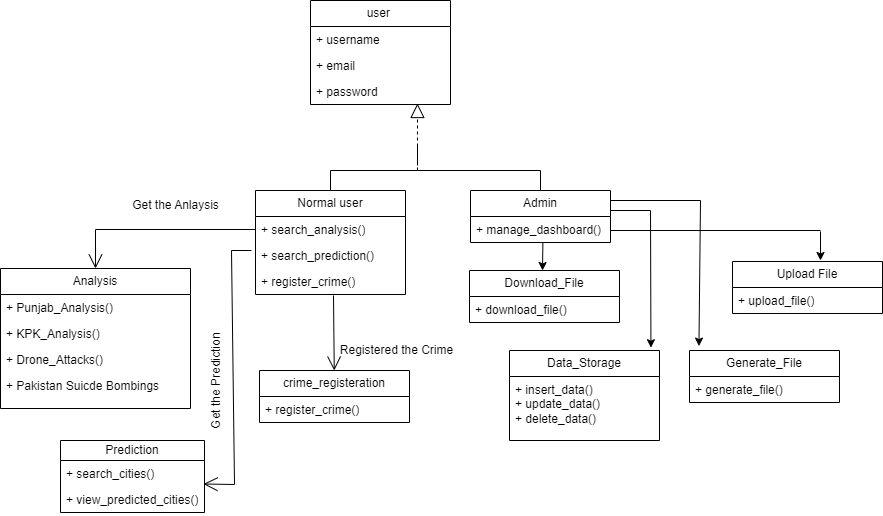

The diagram above was exported from draw.io. Its source (the exported page's mxGraphModel, read from the mxfile embedded in the PNG):
<mxGraphModel dx="1900" dy="522" grid="1" gridSize="10" guides="1" tooltips="1" connect="1" arrows="1" fold="1" page="1" pageScale="1" pageWidth="850" pageHeight="1100" math="0" shadow="0">
  <root>
    <mxCell id="0" />
    <mxCell id="1" parent="0" />
    <mxCell id="QJ51y62GaLLZOOZd85J1-8" value="user&amp;nbsp;" style="swimlane;fontStyle=0;childLayout=stackLayout;horizontal=1;startSize=26;fillColor=none;horizontalStack=0;resizeParent=1;resizeParentMax=0;resizeLast=0;collapsible=1;marginBottom=0;whiteSpace=wrap;html=1;" parent="1" vertex="1">
      <mxGeometry x="250" y="50" width="140" height="104" as="geometry" />
    </mxCell>
    <mxCell id="QJ51y62GaLLZOOZd85J1-9" value="+ username" style="text;strokeColor=none;fillColor=none;align=left;verticalAlign=top;spacingLeft=4;spacingRight=4;overflow=hidden;rotatable=0;points=[[0,0.5],[1,0.5]];portConstraint=eastwest;whiteSpace=wrap;html=1;" parent="QJ51y62GaLLZOOZd85J1-8" vertex="1">
      <mxGeometry y="26" width="140" height="26" as="geometry" />
    </mxCell>
    <mxCell id="QJ51y62GaLLZOOZd85J1-10" value="+ email&lt;br&gt;&amp;nbsp;" style="text;strokeColor=none;fillColor=none;align=left;verticalAlign=top;spacingLeft=4;spacingRight=4;overflow=hidden;rotatable=0;points=[[0,0.5],[1,0.5]];portConstraint=eastwest;whiteSpace=wrap;html=1;" parent="QJ51y62GaLLZOOZd85J1-8" vertex="1">
      <mxGeometry y="52" width="140" height="26" as="geometry" />
    </mxCell>
    <mxCell id="QJ51y62GaLLZOOZd85J1-18" value="+ password" style="text;strokeColor=none;fillColor=none;align=left;verticalAlign=top;spacingLeft=4;spacingRight=4;overflow=hidden;rotatable=0;points=[[0,0.5],[1,0.5]];portConstraint=eastwest;whiteSpace=wrap;html=1;" parent="QJ51y62GaLLZOOZd85J1-8" vertex="1">
      <mxGeometry y="78" width="140" height="26" as="geometry" />
    </mxCell>
    <mxCell id="QJ51y62GaLLZOOZd85J1-20" value="Normal user" style="swimlane;fontStyle=0;childLayout=stackLayout;horizontal=1;startSize=26;fillColor=none;horizontalStack=0;resizeParent=1;resizeParentMax=0;resizeLast=0;collapsible=1;marginBottom=0;whiteSpace=wrap;html=1;" parent="1" vertex="1">
      <mxGeometry x="195" y="240" width="150" height="104" as="geometry" />
    </mxCell>
    <mxCell id="QJ51y62GaLLZOOZd85J1-21" value="+ search_analysis()" style="text;strokeColor=none;fillColor=none;align=left;verticalAlign=top;spacingLeft=4;spacingRight=4;overflow=hidden;rotatable=0;points=[[0,0.5],[1,0.5]];portConstraint=eastwest;whiteSpace=wrap;html=1;" parent="QJ51y62GaLLZOOZd85J1-20" vertex="1">
      <mxGeometry y="26" width="150" height="26" as="geometry" />
    </mxCell>
    <mxCell id="QJ51y62GaLLZOOZd85J1-23" value="+ search_prediction()" style="text;strokeColor=none;fillColor=none;align=left;verticalAlign=top;spacingLeft=4;spacingRight=4;overflow=hidden;rotatable=0;points=[[0,0.5],[1,0.5]];portConstraint=eastwest;whiteSpace=wrap;html=1;" parent="QJ51y62GaLLZOOZd85J1-20" vertex="1">
      <mxGeometry y="52" width="150" height="26" as="geometry" />
    </mxCell>
    <mxCell id="QJ51y62GaLLZOOZd85J1-24" value="+ register_crime()" style="text;strokeColor=none;fillColor=none;align=left;verticalAlign=top;spacingLeft=4;spacingRight=4;overflow=hidden;rotatable=0;points=[[0,0.5],[1,0.5]];portConstraint=eastwest;whiteSpace=wrap;html=1;" parent="QJ51y62GaLLZOOZd85J1-20" vertex="1">
      <mxGeometry y="78" width="150" height="26" as="geometry" />
    </mxCell>
    <mxCell id="QJ51y62GaLLZOOZd85J1-25" value="Admin" style="swimlane;fontStyle=0;childLayout=stackLayout;horizontal=1;startSize=26;fillColor=none;horizontalStack=0;resizeParent=1;resizeParentMax=0;resizeLast=0;collapsible=1;marginBottom=0;whiteSpace=wrap;html=1;" parent="1" vertex="1">
      <mxGeometry x="410" y="240" width="140" height="52" as="geometry" />
    </mxCell>
    <mxCell id="QJ51y62GaLLZOOZd85J1-26" value="+ manage_dashboard()" style="text;strokeColor=none;fillColor=none;align=left;verticalAlign=top;spacingLeft=4;spacingRight=4;overflow=hidden;rotatable=0;points=[[0,0.5],[1,0.5]];portConstraint=eastwest;whiteSpace=wrap;html=1;" parent="QJ51y62GaLLZOOZd85J1-25" vertex="1">
      <mxGeometry y="26" width="140" height="26" as="geometry" />
    </mxCell>
    <mxCell id="QJ51y62GaLLZOOZd85J1-31" value="" style="endArrow=none;html=1;rounded=0;entryX=0.5;entryY=0;entryDx=0;entryDy=0;exitX=0.5;exitY=0;exitDx=0;exitDy=0;" parent="1" source="QJ51y62GaLLZOOZd85J1-25" target="QJ51y62GaLLZOOZd85J1-20" edge="1">
      <mxGeometry width="50" height="50" relative="1" as="geometry">
        <mxPoint x="200" y="310" as="sourcePoint" />
        <mxPoint x="250" y="260" as="targetPoint" />
        <Array as="points">
          <mxPoint x="480" y="220" />
          <mxPoint x="270" y="220" />
        </Array>
      </mxGeometry>
    </mxCell>
    <mxCell id="QJ51y62GaLLZOOZd85J1-34" value="" style="endArrow=block;dashed=1;endFill=0;endSize=12;html=1;rounded=0;entryX=0.764;entryY=0.962;entryDx=0;entryDy=0;entryPerimeter=0;" parent="1" target="QJ51y62GaLLZOOZd85J1-18" edge="1">
      <mxGeometry width="160" relative="1" as="geometry">
        <mxPoint x="357" y="220" as="sourcePoint" />
        <mxPoint x="460" y="280" as="targetPoint" />
      </mxGeometry>
    </mxCell>
    <mxCell id="QJ51y62GaLLZOOZd85J1-35" value="" style="endArrow=none;html=1;rounded=0;" parent="1" edge="1">
      <mxGeometry width="50" height="50" relative="1" as="geometry">
        <mxPoint x="357" y="215" as="sourcePoint" />
        <mxPoint x="357" y="195" as="targetPoint" />
      </mxGeometry>
    </mxCell>
    <mxCell id="QJ51y62GaLLZOOZd85J1-48" value="crime_registeration" style="swimlane;fontStyle=0;childLayout=stackLayout;horizontal=1;startSize=26;fillColor=none;horizontalStack=0;resizeParent=1;resizeParentMax=0;resizeLast=0;collapsible=1;marginBottom=0;whiteSpace=wrap;html=1;" parent="1" vertex="1">
      <mxGeometry x="199" y="420" width="150" height="52" as="geometry" />
    </mxCell>
    <mxCell id="QJ51y62GaLLZOOZd85J1-49" value="+ register_crime()" style="text;strokeColor=none;fillColor=none;align=left;verticalAlign=top;spacingLeft=4;spacingRight=4;overflow=hidden;rotatable=0;points=[[0,0.5],[1,0.5]];portConstraint=eastwest;whiteSpace=wrap;html=1;" parent="QJ51y62GaLLZOOZd85J1-48" vertex="1">
      <mxGeometry y="26" width="150" height="26" as="geometry" />
    </mxCell>
    <mxCell id="QJ51y62GaLLZOOZd85J1-53" value="" style="endArrow=open;endFill=1;endSize=12;html=1;rounded=0;exitX=0.52;exitY=1.038;exitDx=0;exitDy=0;exitPerimeter=0;" parent="1" source="QJ51y62GaLLZOOZd85J1-24" target="QJ51y62GaLLZOOZd85J1-48" edge="1">
      <mxGeometry width="160" relative="1" as="geometry">
        <mxPoint x="111.95000000000005" y="409.99800000000005" as="sourcePoint" />
        <mxPoint x="114" y="459.01" as="targetPoint" />
      </mxGeometry>
    </mxCell>
    <mxCell id="QJ51y62GaLLZOOZd85J1-54" value="Analysis" style="swimlane;fontStyle=0;childLayout=stackLayout;horizontal=1;startSize=26;fillColor=none;horizontalStack=0;resizeParent=1;resizeParentMax=0;resizeLast=0;collapsible=1;marginBottom=0;whiteSpace=wrap;html=1;" parent="1" vertex="1">
      <mxGeometry x="-60" y="318" width="190" height="140" as="geometry" />
    </mxCell>
    <mxCell id="QJ51y62GaLLZOOZd85J1-55" value="+ Punjab_Analysis()" style="text;strokeColor=none;fillColor=none;align=left;verticalAlign=top;spacingLeft=4;spacingRight=4;overflow=hidden;rotatable=0;points=[[0,0.5],[1,0.5]];portConstraint=eastwest;whiteSpace=wrap;html=1;" parent="QJ51y62GaLLZOOZd85J1-54" vertex="1">
      <mxGeometry y="26" width="190" height="26" as="geometry" />
    </mxCell>
    <mxCell id="QJ51y62GaLLZOOZd85J1-101" value="+ KPK_Analysis()&lt;br&gt;" style="text;strokeColor=none;fillColor=none;align=left;verticalAlign=top;spacingLeft=4;spacingRight=4;overflow=hidden;rotatable=0;points=[[0,0.5],[1,0.5]];portConstraint=eastwest;whiteSpace=wrap;html=1;" parent="QJ51y62GaLLZOOZd85J1-54" vertex="1">
      <mxGeometry y="52" width="190" height="26" as="geometry" />
    </mxCell>
    <mxCell id="IZohc19drItt0zgnoT4C-1" value="+ Drone_Attacks()&lt;br&gt;" style="text;strokeColor=none;fillColor=none;align=left;verticalAlign=top;spacingLeft=4;spacingRight=4;overflow=hidden;rotatable=0;points=[[0,0.5],[1,0.5]];portConstraint=eastwest;whiteSpace=wrap;html=1;" vertex="1" parent="QJ51y62GaLLZOOZd85J1-54">
      <mxGeometry y="78" width="190" height="26" as="geometry" />
    </mxCell>
    <mxCell id="IZohc19drItt0zgnoT4C-2" value="+ Pakistan Suicde Bombings" style="text;strokeColor=none;fillColor=none;align=left;verticalAlign=top;spacingLeft=4;spacingRight=4;overflow=hidden;rotatable=0;points=[[0,0.5],[1,0.5]];portConstraint=eastwest;whiteSpace=wrap;html=1;" vertex="1" parent="QJ51y62GaLLZOOZd85J1-54">
      <mxGeometry y="104" width="190" height="36" as="geometry" />
    </mxCell>
    <mxCell id="QJ51y62GaLLZOOZd85J1-59" value="" style="endArrow=open;endFill=1;endSize=12;html=1;rounded=0;entryX=0.5;entryY=0;entryDx=0;entryDy=0;exitX=0;exitY=0.5;exitDx=0;exitDy=0;" parent="1" source="QJ51y62GaLLZOOZd85J1-21" target="QJ51y62GaLLZOOZd85J1-54" edge="1">
      <mxGeometry width="160" relative="1" as="geometry">
        <mxPoint x="282" y="381" as="sourcePoint" />
        <mxPoint x="284" y="430" as="targetPoint" />
        <Array as="points">
          <mxPoint x="35" y="279" />
        </Array>
      </mxGeometry>
    </mxCell>
    <mxCell id="QJ51y62GaLLZOOZd85J1-95" value="Prediction" style="swimlane;fontStyle=0;childLayout=stackLayout;horizontal=1;startSize=20;fillColor=none;horizontalStack=0;resizeParent=1;resizeParentMax=0;resizeLast=0;collapsible=1;marginBottom=0;whiteSpace=wrap;html=1;" parent="1" vertex="1">
      <mxGeometry y="490" width="144" height="72" as="geometry" />
    </mxCell>
    <mxCell id="QJ51y62GaLLZOOZd85J1-96" value="+ search_cities()" style="text;strokeColor=none;fillColor=none;align=left;verticalAlign=top;spacingLeft=4;spacingRight=4;overflow=hidden;rotatable=0;points=[[0,0.5],[1,0.5]];portConstraint=eastwest;whiteSpace=wrap;html=1;" parent="QJ51y62GaLLZOOZd85J1-95" vertex="1">
      <mxGeometry y="20" width="144" height="26" as="geometry" />
    </mxCell>
    <mxCell id="QJ51y62GaLLZOOZd85J1-97" value="+ view_predicted_cities()" style="text;strokeColor=none;fillColor=none;align=left;verticalAlign=top;spacingLeft=4;spacingRight=4;overflow=hidden;rotatable=0;points=[[0,0.5],[1,0.5]];portConstraint=eastwest;whiteSpace=wrap;html=1;" parent="QJ51y62GaLLZOOZd85J1-95" vertex="1">
      <mxGeometry y="46" width="144" height="26" as="geometry" />
    </mxCell>
    <mxCell id="QJ51y62GaLLZOOZd85J1-100" value="" style="endArrow=open;endFill=1;endSize=12;html=1;rounded=0;entryX=1;entryY=0.25;entryDx=0;entryDy=0;" parent="1" edge="1">
      <mxGeometry width="160" relative="1" as="geometry">
        <mxPoint x="191" y="300" as="sourcePoint" />
        <mxPoint x="143" y="533.5" as="targetPoint" />
        <Array as="points">
          <mxPoint x="171" y="300" />
          <mxPoint x="174" y="534" />
        </Array>
      </mxGeometry>
    </mxCell>
    <mxCell id="QJ51y62GaLLZOOZd85J1-107" value="Get the Anlaysis" style="text;html=1;align=center;verticalAlign=middle;resizable=0;points=[];autosize=1;strokeColor=none;fillColor=none;" parent="1" vertex="1">
      <mxGeometry x="60" y="240" width="110" height="30" as="geometry" />
    </mxCell>
    <mxCell id="QJ51y62GaLLZOOZd85J1-109" value="Registered the Crime&lt;br&gt;" style="text;html=1;align=center;verticalAlign=middle;resizable=0;points=[];autosize=1;strokeColor=none;fillColor=none;" parent="1" vertex="1">
      <mxGeometry x="266" y="385" width="140" height="30" as="geometry" />
    </mxCell>
    <mxCell id="tJReFR4rHhADnim4csVc-1" value="Get the Prediction" style="text;html=1;align=center;verticalAlign=middle;resizable=0;points=[];autosize=1;strokeColor=none;fillColor=none;rotation=-90;" parent="1" vertex="1">
      <mxGeometry x="96" y="416" width="120" height="30" as="geometry" />
    </mxCell>
    <mxCell id="IZohc19drItt0zgnoT4C-3" value="Upload File" style="swimlane;fontStyle=0;childLayout=stackLayout;horizontal=1;startSize=26;fillColor=none;horizontalStack=0;resizeParent=1;resizeParentMax=0;resizeLast=0;collapsible=1;marginBottom=0;whiteSpace=wrap;html=1;" vertex="1" parent="1">
      <mxGeometry x="672" y="311" width="150" height="52" as="geometry" />
    </mxCell>
    <mxCell id="IZohc19drItt0zgnoT4C-4" value="+ upload_file()" style="text;strokeColor=none;fillColor=none;align=left;verticalAlign=top;spacingLeft=4;spacingRight=4;overflow=hidden;rotatable=0;points=[[0,0.5],[1,0.5]];portConstraint=eastwest;whiteSpace=wrap;html=1;" vertex="1" parent="IZohc19drItt0zgnoT4C-3">
      <mxGeometry y="26" width="150" height="26" as="geometry" />
    </mxCell>
    <mxCell id="IZohc19drItt0zgnoT4C-5" value="Download_File" style="swimlane;fontStyle=0;childLayout=stackLayout;horizontal=1;startSize=26;fillColor=none;horizontalStack=0;resizeParent=1;resizeParentMax=0;resizeLast=0;collapsible=1;marginBottom=0;whiteSpace=wrap;html=1;" vertex="1" parent="1">
      <mxGeometry x="409" y="320" width="150" height="52" as="geometry" />
    </mxCell>
    <mxCell id="IZohc19drItt0zgnoT4C-6" value="+ download_file()" style="text;strokeColor=none;fillColor=none;align=left;verticalAlign=top;spacingLeft=4;spacingRight=4;overflow=hidden;rotatable=0;points=[[0,0.5],[1,0.5]];portConstraint=eastwest;whiteSpace=wrap;html=1;" vertex="1" parent="IZohc19drItt0zgnoT4C-5">
      <mxGeometry y="26" width="150" height="26" as="geometry" />
    </mxCell>
    <mxCell id="IZohc19drItt0zgnoT4C-7" value="Generate_File" style="swimlane;fontStyle=0;childLayout=stackLayout;horizontal=1;startSize=26;fillColor=none;horizontalStack=0;resizeParent=1;resizeParentMax=0;resizeLast=0;collapsible=1;marginBottom=0;whiteSpace=wrap;html=1;" vertex="1" parent="1">
      <mxGeometry x="629" y="400" width="150" height="52" as="geometry" />
    </mxCell>
    <mxCell id="IZohc19drItt0zgnoT4C-8" value="+ generate_file()" style="text;strokeColor=none;fillColor=none;align=left;verticalAlign=top;spacingLeft=4;spacingRight=4;overflow=hidden;rotatable=0;points=[[0,0.5],[1,0.5]];portConstraint=eastwest;whiteSpace=wrap;html=1;" vertex="1" parent="IZohc19drItt0zgnoT4C-7">
      <mxGeometry y="26" width="150" height="26" as="geometry" />
    </mxCell>
    <mxCell id="IZohc19drItt0zgnoT4C-9" value="Data_Storage" style="swimlane;fontStyle=0;childLayout=stackLayout;horizontal=1;startSize=26;fillColor=none;horizontalStack=0;resizeParent=1;resizeParentMax=0;resizeLast=0;collapsible=1;marginBottom=0;whiteSpace=wrap;html=1;" vertex="1" parent="1">
      <mxGeometry x="449" y="400" width="150" height="90" as="geometry" />
    </mxCell>
    <mxCell id="IZohc19drItt0zgnoT4C-10" value="+ insert_data()&lt;br&gt;+ update_data()&lt;br&gt;+ delete_data()&lt;br&gt;" style="text;strokeColor=none;fillColor=none;align=left;verticalAlign=top;spacingLeft=4;spacingRight=4;overflow=hidden;rotatable=0;points=[[0,0.5],[1,0.5]];portConstraint=eastwest;whiteSpace=wrap;html=1;" vertex="1" parent="IZohc19drItt0zgnoT4C-9">
      <mxGeometry y="26" width="150" height="64" as="geometry" />
    </mxCell>
    <mxCell id="IZohc19drItt0zgnoT4C-13" value="" style="endArrow=none;html=1;rounded=0;" edge="1" parent="1">
      <mxGeometry width="50" height="50" relative="1" as="geometry">
        <mxPoint x="550" y="280" as="sourcePoint" />
        <mxPoint x="760" y="280" as="targetPoint" />
      </mxGeometry>
    </mxCell>
    <mxCell id="IZohc19drItt0zgnoT4C-12" value="" style="endArrow=classic;html=1;rounded=0;exitX=0.517;exitY=0.985;exitDx=0;exitDy=0;exitPerimeter=0;" edge="1" parent="1" source="QJ51y62GaLLZOOZd85J1-26">
      <mxGeometry width="50" height="50" relative="1" as="geometry">
        <mxPoint x="490" y="292" as="sourcePoint" />
        <mxPoint x="482" y="320" as="targetPoint" />
      </mxGeometry>
    </mxCell>
    <mxCell id="IZohc19drItt0zgnoT4C-16" value="" style="endArrow=classic;html=1;rounded=0;exitX=0.517;exitY=0.985;exitDx=0;exitDy=0;exitPerimeter=0;" edge="1" parent="1">
      <mxGeometry width="50" height="50" relative="1" as="geometry">
        <mxPoint x="760" y="281" as="sourcePoint" />
        <mxPoint x="760" y="310" as="targetPoint" />
      </mxGeometry>
    </mxCell>
    <mxCell id="IZohc19drItt0zgnoT4C-17" value="" style="endArrow=classic;html=1;rounded=0;entryX=0.943;entryY=-0.031;entryDx=0;entryDy=0;entryPerimeter=0;" edge="1" parent="1" target="IZohc19drItt0zgnoT4C-9">
      <mxGeometry width="50" height="50" relative="1" as="geometry">
        <mxPoint x="590" y="260" as="sourcePoint" />
        <mxPoint x="640" y="210" as="targetPoint" />
      </mxGeometry>
    </mxCell>
    <mxCell id="IZohc19drItt0zgnoT4C-18" value="" style="endArrow=none;html=1;rounded=0;" edge="1" parent="1">
      <mxGeometry width="50" height="50" relative="1" as="geometry">
        <mxPoint x="550" y="260" as="sourcePoint" />
        <mxPoint x="590" y="260" as="targetPoint" />
      </mxGeometry>
    </mxCell>
    <mxCell id="IZohc19drItt0zgnoT4C-19" value="" style="endArrow=none;html=1;rounded=0;" edge="1" parent="1">
      <mxGeometry width="50" height="50" relative="1" as="geometry">
        <mxPoint x="550" y="250" as="sourcePoint" />
        <mxPoint x="640" y="250" as="targetPoint" />
      </mxGeometry>
    </mxCell>
    <mxCell id="IZohc19drItt0zgnoT4C-20" value="" style="endArrow=classic;html=1;rounded=0;entryX=0.063;entryY=-0.085;entryDx=0;entryDy=0;entryPerimeter=0;" edge="1" parent="1" target="IZohc19drItt0zgnoT4C-7">
      <mxGeometry width="50" height="50" relative="1" as="geometry">
        <mxPoint x="640" y="250" as="sourcePoint" />
        <mxPoint x="636" y="386" as="targetPoint" />
      </mxGeometry>
    </mxCell>
  </root>
</mxGraphModel>